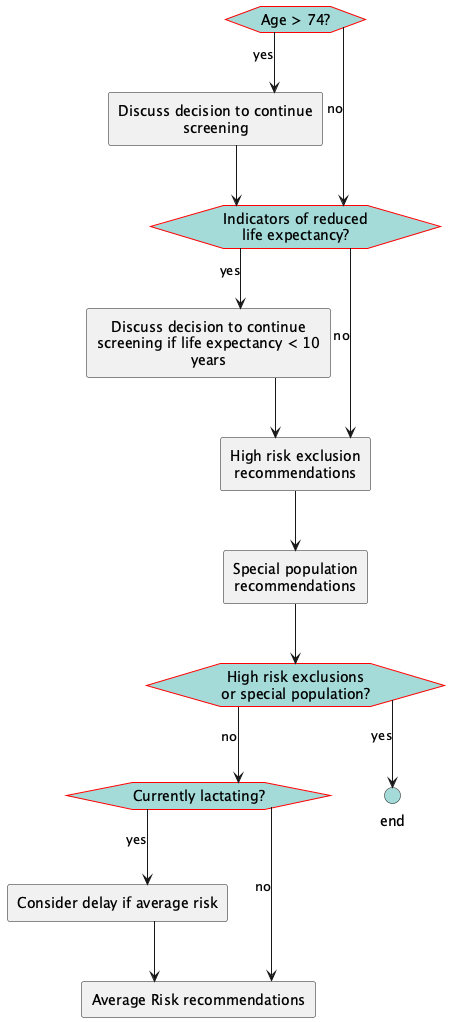

The diagram above was rendered by PlantUML. Its source (embedded in the PNG):
@startuml
hide stereotype
skinparam linetype ortho
<style>
hexagon {
    MaximumWidth: 150 
    BackGroundColor: A4DBD8 
    LineThickness: 1 
    LineColor: red 
    HorizontalAlignment: center
}
rectangle {
    MaximumWidth: 250 
    HorizontalAlignment: center
}
.end {
    BackGroundColor: #A4DBD8
}
</style>
hexagon "Age > 74?" as eve_AgeOver74 [[#eve-AgeOver74]]
rectangle "Discuss decision to continue screening" as act_sdmcontinueage [[#act-sdmcontinueage]]
hexagon "Indicators of reduced life expectancy?" as eve_LifeExp [[#eve-LifeExp]]
rectangle "Discuss decision to continue screening if life expectancy < 10 years" as act_sdmcontinuelifexp [[#act-sdmcontinuelifexp]]
rectangle "High risk exclusion recommendations" as act_highriskexclusions [[#act-highriskexclusions]]
rectangle "Special population recommendations" as act_specialpop [[#act-specialpop]]
hexagon "High risk exclusions or special population?" as eve_riskspecial [[#eve-riskspecial]]
hexagon "Currently lactating?" as eve_lactating [[#eve-lactating]]
rectangle "Consider delay if average risk" as act_lactating [[#act-lactating]]
circle "end" as end_decisionrisk <<end>>
rectangle "Average Risk recommendations" as act_avgrisk [[#act-avgrisk]]
eve_AgeOver74-->act_sdmcontinueage: yes
eve_AgeOver74-->eve_LifeExp: no
act_sdmcontinueage-->eve_LifeExp
eve_LifeExp-->act_sdmcontinuelifexp: yes
eve_LifeExp-->act_highriskexclusions: no
act_sdmcontinuelifexp-->act_highriskexclusions
act_highriskexclusions-->act_specialpop
act_specialpop-->eve_riskspecial
eve_riskspecial-->end_decisionrisk: yes
eve_riskspecial-->eve_lactating: no
eve_lactating-->act_lactating: yes
eve_lactating-->act_avgrisk: no
act_lactating-->act_avgrisk
@enduml